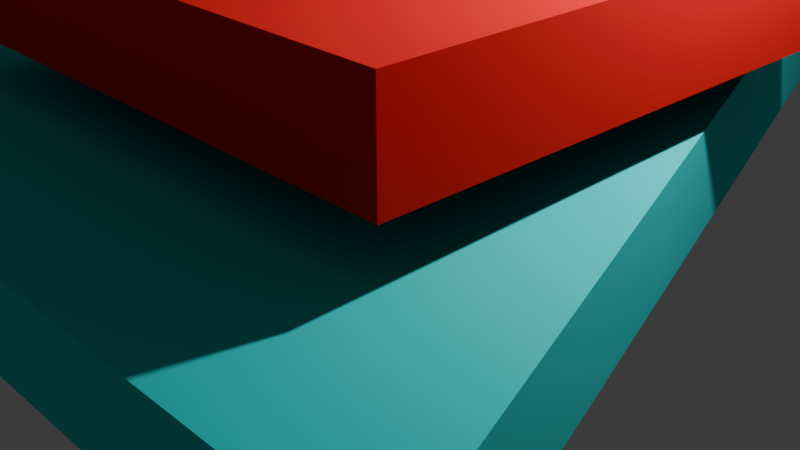 # Source: Marker.blend  (saved by Blender 4.4.32; exported with 4.5.12 LTS)
import bpy
from mathutils import Matrix  # noqa: F401  (used for matrix-valued properties, if any)

bpy.ops.wm.read_factory_settings(use_empty=True)
scene = bpy.context.scene
scene.name = 'Scene'

# ---- collections
col_collection = bpy.data.collections.new('Collection'); scene.collection.children.link(col_collection)

# ---- materials (node trees are filled in below, after node groups)
mat_material = bpy.data.materials.new('Material')
mat_material.alpha_threshold = 0.0
mat_material.roughness = 0.5
mat_material.line_color = (0.0, 0.0, 0.0, 1.0)
mat_x = bpy.data.materials.new('マテリアル')

# ---- material node trees
mat_material.use_nodes = True; mat_material.node_tree.nodes.clear()
_N = mat_material.node_tree.nodes; _L = mat_material.node_tree.links
n0 = _N.new('ShaderNodeOutputMaterial'); n0.name = 'Material Output'; n0.location = (300, 300)
n1 = _N.new('ShaderNodeBsdfPrincipled'); n1.name = 'Principled BSDF'; n1.location = (10, 300)
n1.inputs[0].default_value = (1.0, 0.0, 0.0, 1.0)
n1.inputs[2].default_value = 1.0
n1.inputs[3].default_value = 1.45
_L.new(n1.outputs[0], n0.inputs[0])
n0.is_active_output = True
mat_x.use_nodes = True; mat_x.node_tree.nodes.clear()
_N = mat_x.node_tree.nodes; _L = mat_x.node_tree.links
n0 = _N.new('ShaderNodeBsdfPrincipled'); n0.name = 'プリンシプルBSDF'; n0.location = (10, 300)
n0.inputs[0].default_value = (0.0, 0.8004, 0.8004, 1.0)
n0.inputs[2].default_value = 1.0
n1 = _N.new('ShaderNodeOutputMaterial'); n1.name = 'マテリアル出力'; n1.location = (300, 300)
_L.new(n0.outputs[0], n1.inputs[0])
n1.is_active_output = True

# ---- world
world_world = bpy.data.worlds.new('World'); scene.world = world_world
world_world.use_nodes = True; world_world.node_tree.nodes.clear()
_N = world_world.node_tree.nodes; _L = world_world.node_tree.links
n0 = _N.new('ShaderNodeOutputWorld'); n0.name = 'World Output'; n0.location = (300, 300)
n1 = _N.new('ShaderNodeBackground'); n1.name = 'Background'; n1.location = (10, 300)
n1.inputs[0].default_value = (0.05088, 0.05088, 0.05088, 1.0)
_L.new(n1.outputs[0], n0.inputs[0])
n0.is_active_output = True
world_world.color = (0.05088, 0.05088, 0.05088)
world_world.sun_shadow_jitter_overblur = 0.0

# ---- cameras
cam_camera = bpy.data.cameras.new('Camera')
cam_camera.clip_end = 100.0
cam_camera.ortho_scale = 7.314

# ---- lights
light_light = bpy.data.lights.new('Light', 'POINT')
light_light.energy = 1000.0
light_light.shadow_soft_size = 0.1

# ---- meshes
me_cube = bpy.data.meshes.new('Cube')
me_cube.from_pydata([(1.0, 1.0, 1.0), (1.0, 1.0, 0.6787), (1.0, -1.0, 1.0), (1.0, -1.0, 0.6787), (-1.0, 1.0, 1.0), (-1.0, 1.0, 0.6787), (-1.0, -1.0, 1.0), (-1.0, -1.0, 0.6787)], [], [(0, 4, 6, 2), (3, 2, 6, 7), (7, 6, 4, 5), (5, 1, 3, 7), (1, 0, 2, 3), (5, 4, 0, 1)])
_uv = me_cube.uv_layers.new(name='UVMap')
_uv.uv.foreach_set('vector', [0.625, 0.5, 0.875, 0.5, 0.875, 0.75, 0.625, 0.75, 0.375, 0.75, 0.625, 0.75, 0.625, 1.0, 0.375, 1.0, 0.375, 0.0, 0.625, 0.0, 0.625, 0.25, 0.375, 0.25, 0.125, 0.5, 0.375, 0.5, 0.375, 0.75, 0.125, 0.75, 0.375, 0.5, 0.625, 0.5, 0.625, 0.75, 0.375, 0.75, 0.375, 0.25, 0.625, 0.25, 0.625, 0.5, 0.375, 0.5])
me_cube.materials.append(mat_material)
me_cube.use_mirror_vertex_groups = False
me_cube.update()
me_x = bpy.data.meshes.new('円柱')
me_x.from_pydata([(0.0, 3.0, -0.25), (0.0, 3.0, 0.25), (1.559, -1.5, -0.15), (1.559, -1.5, 0.15), (-1.559, -1.5, -0.15), (-1.559, -1.5, 0.15)], [], [(0, 1, 3, 2), (2, 3, 5, 4), (3, 1, 5), (4, 5, 1, 0), (0, 2, 4)])
_uv = me_x.uv_layers.new(name='UVマップ')
_uv.uv.foreach_set('vector', [1.0, 0.5, 1.0, 1.0, 0.6667, 1.0, 0.6667, 0.5, 0.6667, 0.5, 0.6667, 1.0, 0.3333, 1.0, 0.3333, 0.5, 0.4578, 0.13, 0.25, 0.49, 0.04215, 0.13, 0.3333, 0.5, 0.3333, 1.0, -5.96e-08, 1.0, -5.96e-08, 0.5, 0.75, 0.49, 0.9578, 0.13, 0.5422, 0.13])
me_x.materials.append(mat_x)
me_x.update()

# ---- objects
ob_cube = bpy.data.objects.new('Cube', me_cube)
ob_light = bpy.data.objects.new('Light', light_light)
ob_camera = bpy.data.objects.new('Camera', cam_camera)
ob_x = bpy.data.objects.new('円柱', me_x)

# ---- transforms, parenting, visibility, modifiers, constraints
ob_cube.location = (0.0, 0.0, 0.0)
ob_cube.scale = (3.0, 3.0, 3.0)
ob_cube.lock_rotations_4d = False
ob_cube.empty_display_type = 'ARROWS'
ob_cube.lineart.crease_threshold = 0.0
ob_light.location = (4.076, 1.005, 5.904)
ob_light.rotation_euler = (0.6503, 0.05522, 1.866)
ob_light.lock_rotations_4d = False
ob_light.empty_display_type = 'ARROWS'
ob_light.color = (0.0, 0.0, 0.0, 0.0)
ob_light.lineart.crease_threshold = 0.0
ob_camera.location = (7.359, -6.926, 4.958)
ob_camera.rotation_euler = (1.109, 0.0, 0.8149)
ob_camera.lock_rotations_4d = False
ob_camera.empty_display_type = 'ARROWS'
ob_camera.color = (0.0, 0.0, 0.0, 0.0)
ob_camera.display_type = 'WIRE'
ob_camera.lineart.crease_threshold = 0.0
ob_x.location = (0.0, 0.0, 1.0)
ob_x.scale = (3.008, 3.008, 3.008)

# ---- collection membership
col_collection.objects.link(ob_cube)
col_collection.objects.link(ob_light)
col_collection.objects.link(ob_camera)
col_collection.objects.link(ob_x)

# ---- scene / render settings (as saved in the file)
scene.camera = ob_camera
scene.frame_start = 1; scene.frame_end = 250; scene.frame_set(1)
scene.render.engine = 'BLENDER_EEVEE_NEXT'
bpy.context.view_layer.update()

